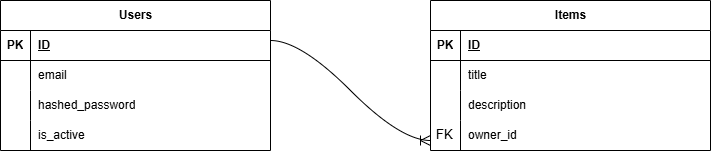

The diagram above was exported from draw.io. Its source (the exported page's mxGraphModel, read from the mxfile embedded in the PNG):
<mxGraphModel dx="638" dy="836" grid="1" gridSize="10" guides="1" tooltips="1" connect="1" arrows="1" fold="1" page="1" pageScale="1" pageWidth="827" pageHeight="1169" background="none" math="0" shadow="0">
  <root>
    <mxCell id="0" />
    <mxCell id="1" parent="0" />
    <mxCell id="iUdL-OIEHgPW7rF3WDD6-1" parent="1" style="shape=table;startSize=30;container=1;collapsible=1;childLayout=tableLayout;fixedRows=1;rowLines=0;fontStyle=1;align=center;resizeLast=1;html=1;" value="Users" vertex="1">
      <mxGeometry height="150" width="270" x="10" y="40" as="geometry" />
    </mxCell>
    <mxCell id="iUdL-OIEHgPW7rF3WDD6-2" parent="iUdL-OIEHgPW7rF3WDD6-1" style="shape=tableRow;horizontal=0;startSize=0;swimlaneHead=0;swimlaneBody=0;fillColor=none;collapsible=0;dropTarget=0;points=[[0,0.5],[1,0.5]];portConstraint=eastwest;top=0;left=0;right=0;bottom=1;" value="" vertex="1">
      <mxGeometry height="30" width="270" y="30" as="geometry" />
    </mxCell>
    <mxCell id="iUdL-OIEHgPW7rF3WDD6-3" parent="iUdL-OIEHgPW7rF3WDD6-2" style="shape=partialRectangle;connectable=0;fillColor=none;top=0;left=0;bottom=0;right=0;fontStyle=1;overflow=hidden;whiteSpace=wrap;html=1;" value="PK" vertex="1">
      <mxGeometry height="30" width="30" as="geometry">
        <mxRectangle height="30" width="30" as="alternateBounds" />
      </mxGeometry>
    </mxCell>
    <mxCell id="iUdL-OIEHgPW7rF3WDD6-4" parent="iUdL-OIEHgPW7rF3WDD6-2" style="shape=partialRectangle;connectable=0;fillColor=none;top=0;left=0;bottom=0;right=0;align=left;spacingLeft=6;fontStyle=5;overflow=hidden;whiteSpace=wrap;html=1;" value="ID" vertex="1">
      <mxGeometry height="30" width="240" x="30" as="geometry">
        <mxRectangle height="30" width="240" as="alternateBounds" />
      </mxGeometry>
    </mxCell>
    <mxCell id="iUdL-OIEHgPW7rF3WDD6-5" parent="iUdL-OIEHgPW7rF3WDD6-1" style="shape=tableRow;horizontal=0;startSize=0;swimlaneHead=0;swimlaneBody=0;fillColor=none;collapsible=0;dropTarget=0;points=[[0,0.5],[1,0.5]];portConstraint=eastwest;top=0;left=0;right=0;bottom=0;" value="" vertex="1">
      <mxGeometry height="30" width="270" y="60" as="geometry" />
    </mxCell>
    <mxCell id="iUdL-OIEHgPW7rF3WDD6-6" parent="iUdL-OIEHgPW7rF3WDD6-5" style="shape=partialRectangle;connectable=0;fillColor=none;top=0;left=0;bottom=0;right=0;editable=1;overflow=hidden;whiteSpace=wrap;html=1;" value="" vertex="1">
      <mxGeometry height="30" width="30" as="geometry">
        <mxRectangle height="30" width="30" as="alternateBounds" />
      </mxGeometry>
    </mxCell>
    <mxCell id="iUdL-OIEHgPW7rF3WDD6-7" parent="iUdL-OIEHgPW7rF3WDD6-5" style="shape=partialRectangle;connectable=0;fillColor=none;top=0;left=0;bottom=0;right=0;align=left;spacingLeft=6;overflow=hidden;whiteSpace=wrap;html=1;" value="email" vertex="1">
      <mxGeometry height="30" width="240" x="30" as="geometry">
        <mxRectangle height="30" width="240" as="alternateBounds" />
      </mxGeometry>
    </mxCell>
    <mxCell id="iUdL-OIEHgPW7rF3WDD6-8" parent="iUdL-OIEHgPW7rF3WDD6-1" style="shape=tableRow;horizontal=0;startSize=0;swimlaneHead=0;swimlaneBody=0;fillColor=none;collapsible=0;dropTarget=0;points=[[0,0.5],[1,0.5]];portConstraint=eastwest;top=0;left=0;right=0;bottom=0;" value="" vertex="1">
      <mxGeometry height="30" width="270" y="90" as="geometry" />
    </mxCell>
    <mxCell id="iUdL-OIEHgPW7rF3WDD6-9" parent="iUdL-OIEHgPW7rF3WDD6-8" style="shape=partialRectangle;connectable=0;fillColor=none;top=0;left=0;bottom=0;right=0;editable=1;overflow=hidden;whiteSpace=wrap;html=1;" value="" vertex="1">
      <mxGeometry height="30" width="30" as="geometry">
        <mxRectangle height="30" width="30" as="alternateBounds" />
      </mxGeometry>
    </mxCell>
    <mxCell id="iUdL-OIEHgPW7rF3WDD6-10" parent="iUdL-OIEHgPW7rF3WDD6-8" style="shape=partialRectangle;connectable=0;fillColor=none;top=0;left=0;bottom=0;right=0;align=left;spacingLeft=6;overflow=hidden;whiteSpace=wrap;html=1;" value="hashed_password" vertex="1">
      <mxGeometry height="30" width="240" x="30" as="geometry">
        <mxRectangle height="30" width="240" as="alternateBounds" />
      </mxGeometry>
    </mxCell>
    <mxCell id="iUdL-OIEHgPW7rF3WDD6-11" parent="iUdL-OIEHgPW7rF3WDD6-1" style="shape=tableRow;horizontal=0;startSize=0;swimlaneHead=0;swimlaneBody=0;fillColor=none;collapsible=0;dropTarget=0;points=[[0,0.5],[1,0.5]];portConstraint=eastwest;top=0;left=0;right=0;bottom=0;" value="" vertex="1">
      <mxGeometry height="30" width="270" y="120" as="geometry" />
    </mxCell>
    <mxCell id="iUdL-OIEHgPW7rF3WDD6-12" parent="iUdL-OIEHgPW7rF3WDD6-11" style="shape=partialRectangle;connectable=0;fillColor=none;top=0;left=0;bottom=0;right=0;editable=1;overflow=hidden;whiteSpace=wrap;html=1;" value="" vertex="1">
      <mxGeometry height="30" width="30" as="geometry">
        <mxRectangle height="30" width="30" as="alternateBounds" />
      </mxGeometry>
    </mxCell>
    <mxCell id="iUdL-OIEHgPW7rF3WDD6-13" parent="iUdL-OIEHgPW7rF3WDD6-11" style="shape=partialRectangle;connectable=0;fillColor=none;top=0;left=0;bottom=0;right=0;align=left;spacingLeft=6;overflow=hidden;whiteSpace=wrap;html=1;" value="is_active" vertex="1">
      <mxGeometry height="30" width="240" x="30" as="geometry">
        <mxRectangle height="30" width="240" as="alternateBounds" />
      </mxGeometry>
    </mxCell>
    <mxCell id="iUdL-OIEHgPW7rF3WDD6-14" parent="1" style="shape=table;startSize=30;container=1;collapsible=1;childLayout=tableLayout;fixedRows=1;rowLines=0;fontStyle=1;align=center;resizeLast=1;html=1;" value="Items" vertex="1">
      <mxGeometry height="150" width="280" x="440" y="40" as="geometry" />
    </mxCell>
    <mxCell id="iUdL-OIEHgPW7rF3WDD6-15" parent="iUdL-OIEHgPW7rF3WDD6-14" style="shape=tableRow;horizontal=0;startSize=0;swimlaneHead=0;swimlaneBody=0;fillColor=none;collapsible=0;dropTarget=0;points=[[0,0.5],[1,0.5]];portConstraint=eastwest;top=0;left=0;right=0;bottom=1;" value="" vertex="1">
      <mxGeometry height="30" width="280" y="30" as="geometry" />
    </mxCell>
    <mxCell id="iUdL-OIEHgPW7rF3WDD6-16" parent="iUdL-OIEHgPW7rF3WDD6-15" style="shape=partialRectangle;connectable=0;fillColor=none;top=0;left=0;bottom=0;right=0;fontStyle=1;overflow=hidden;whiteSpace=wrap;html=1;" value="PK" vertex="1">
      <mxGeometry height="30" width="30" as="geometry">
        <mxRectangle height="30" width="30" as="alternateBounds" />
      </mxGeometry>
    </mxCell>
    <mxCell id="iUdL-OIEHgPW7rF3WDD6-17" parent="iUdL-OIEHgPW7rF3WDD6-15" style="shape=partialRectangle;connectable=0;fillColor=none;top=0;left=0;bottom=0;right=0;align=left;spacingLeft=6;fontStyle=5;overflow=hidden;whiteSpace=wrap;html=1;" value="ID" vertex="1">
      <mxGeometry height="30" width="250" x="30" as="geometry">
        <mxRectangle height="30" width="250" as="alternateBounds" />
      </mxGeometry>
    </mxCell>
    <mxCell id="iUdL-OIEHgPW7rF3WDD6-18" parent="iUdL-OIEHgPW7rF3WDD6-14" style="shape=tableRow;horizontal=0;startSize=0;swimlaneHead=0;swimlaneBody=0;fillColor=none;collapsible=0;dropTarget=0;points=[[0,0.5],[1,0.5]];portConstraint=eastwest;top=0;left=0;right=0;bottom=0;" value="" vertex="1">
      <mxGeometry height="30" width="280" y="60" as="geometry" />
    </mxCell>
    <mxCell id="iUdL-OIEHgPW7rF3WDD6-19" parent="iUdL-OIEHgPW7rF3WDD6-18" style="shape=partialRectangle;connectable=0;fillColor=none;top=0;left=0;bottom=0;right=0;editable=1;overflow=hidden;whiteSpace=wrap;html=1;" value="" vertex="1">
      <mxGeometry height="30" width="30" as="geometry">
        <mxRectangle height="30" width="30" as="alternateBounds" />
      </mxGeometry>
    </mxCell>
    <mxCell id="iUdL-OIEHgPW7rF3WDD6-20" parent="iUdL-OIEHgPW7rF3WDD6-18" style="shape=partialRectangle;connectable=0;fillColor=none;top=0;left=0;bottom=0;right=0;align=left;spacingLeft=6;overflow=hidden;whiteSpace=wrap;html=1;" value="title&lt;span style=&quot;white-space: pre;&quot;&gt;&#09;&lt;/span&gt;&lt;span style=&quot;white-space: pre;&quot;&gt;&#09;&lt;/span&gt;" vertex="1">
      <mxGeometry height="30" width="250" x="30" as="geometry">
        <mxRectangle height="30" width="250" as="alternateBounds" />
      </mxGeometry>
    </mxCell>
    <mxCell id="iUdL-OIEHgPW7rF3WDD6-21" parent="iUdL-OIEHgPW7rF3WDD6-14" style="shape=tableRow;horizontal=0;startSize=0;swimlaneHead=0;swimlaneBody=0;fillColor=none;collapsible=0;dropTarget=0;points=[[0,0.5],[1,0.5]];portConstraint=eastwest;top=0;left=0;right=0;bottom=0;" value="" vertex="1">
      <mxGeometry height="30" width="280" y="90" as="geometry" />
    </mxCell>
    <mxCell id="iUdL-OIEHgPW7rF3WDD6-22" parent="iUdL-OIEHgPW7rF3WDD6-21" style="shape=partialRectangle;connectable=0;fillColor=none;top=0;left=0;bottom=0;right=0;editable=1;overflow=hidden;whiteSpace=wrap;html=1;" value="" vertex="1">
      <mxGeometry height="30" width="30" as="geometry">
        <mxRectangle height="30" width="30" as="alternateBounds" />
      </mxGeometry>
    </mxCell>
    <mxCell id="iUdL-OIEHgPW7rF3WDD6-23" parent="iUdL-OIEHgPW7rF3WDD6-21" style="shape=partialRectangle;connectable=0;fillColor=none;top=0;left=0;bottom=0;right=0;align=left;spacingLeft=6;overflow=hidden;whiteSpace=wrap;html=1;" value="description" vertex="1">
      <mxGeometry height="30" width="250" x="30" as="geometry">
        <mxRectangle height="30" width="250" as="alternateBounds" />
      </mxGeometry>
    </mxCell>
    <mxCell id="iUdL-OIEHgPW7rF3WDD6-24" parent="iUdL-OIEHgPW7rF3WDD6-14" style="shape=tableRow;horizontal=0;startSize=0;swimlaneHead=0;swimlaneBody=0;fillColor=none;collapsible=0;dropTarget=0;points=[[0,0.5],[1,0.5]];portConstraint=eastwest;top=0;left=0;right=0;bottom=0;" value="" vertex="1">
      <mxGeometry height="30" width="280" y="120" as="geometry" />
    </mxCell>
    <mxCell id="iUdL-OIEHgPW7rF3WDD6-25" parent="iUdL-OIEHgPW7rF3WDD6-24" style="shape=partialRectangle;connectable=0;fillColor=none;top=0;left=0;bottom=0;right=0;editable=1;overflow=hidden;whiteSpace=wrap;html=1;" value="" vertex="1">
      <mxGeometry height="30" width="30" as="geometry">
        <mxRectangle height="30" width="30" as="alternateBounds" />
      </mxGeometry>
    </mxCell>
    <mxCell id="iUdL-OIEHgPW7rF3WDD6-26" parent="iUdL-OIEHgPW7rF3WDD6-24" style="shape=partialRectangle;connectable=0;fillColor=none;top=0;left=0;bottom=0;right=0;align=left;spacingLeft=6;overflow=hidden;whiteSpace=wrap;html=1;" value="owner_id" vertex="1">
      <mxGeometry height="30" width="250" x="30" as="geometry">
        <mxRectangle height="30" width="250" as="alternateBounds" />
      </mxGeometry>
    </mxCell>
    <mxCell id="iUdL-OIEHgPW7rF3WDD6-28" edge="1" parent="1" style="edgeStyle=entityRelationEdgeStyle;fontSize=12;html=1;endArrow=ERoneToMany;rounded=0;startSize=8;endSize=8;curved=1;entryX=0;entryY=0.667;entryDx=0;entryDy=0;entryPerimeter=0;" target="iUdL-OIEHgPW7rF3WDD6-24" value="">
      <mxGeometry height="100" relative="1" width="100" as="geometry">
        <mxPoint x="280" y="80" as="sourcePoint" />
        <mxPoint x="430" y="170" as="targetPoint" />
      </mxGeometry>
    </mxCell>
    <mxCell id="iUdL-OIEHgPW7rF3WDD6-29" parent="1" style="text;strokeColor=none;fillColor=none;spacingLeft=4;spacingRight=4;overflow=hidden;rotatable=0;points=[[0,0.5],[1,0.5]];portConstraint=eastwest;fontSize=12;whiteSpace=wrap;html=1;" value="&lt;font style=&quot;font-size: 13px;&quot;&gt;FK&lt;/font&gt;" vertex="1">
      <mxGeometry height="30" width="30" x="440" y="160" as="geometry" />
    </mxCell>
  </root>
</mxGraphModel>